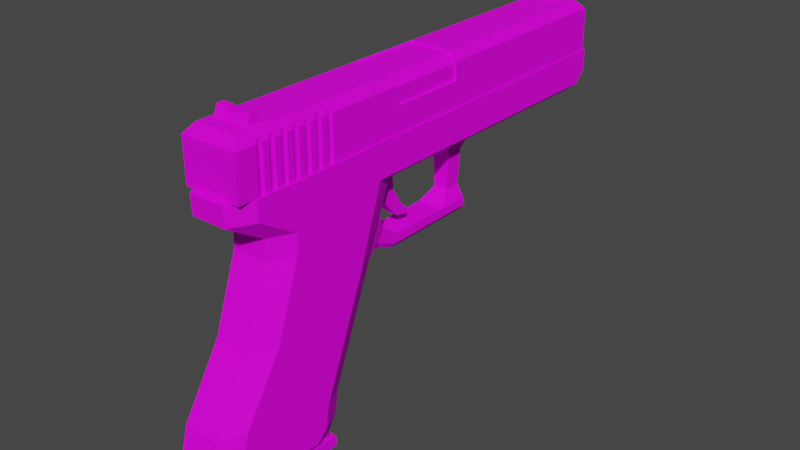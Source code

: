 # Source: Clock9mm.blend  (saved by Blender 3.0.42; exported with 4.5.12 LTS)
import bpy
from mathutils import Matrix  # noqa: F401  (used for matrix-valued properties, if any)

bpy.ops.wm.read_factory_settings(use_empty=True)
scene = bpy.context.scene
scene.name = 'Scene'

# ---- collections
col_collection = bpy.data.collections.new('Collection'); scene.collection.children.link(col_collection)

# ---- images (referenced by path relative to the original .blend; pixels are not part of the script)
import os
ASSET_DIR = os.environ.get("B2B_ASSET_DIR", "")  # directory of the original .blend (textures are referenced by path, not embedded)
HERE = os.path.dirname(os.path.abspath(__file__))  # packed textures are extracted next to this script under _unpacked/

def load_image(name, relpath, width, height, colorspace="sRGB"):
    """Load a texture the original file referenced (path relative to the .blend, or extracted next to this script)."""
    p = next((c for c in (os.path.join(HERE, relpath), os.path.join(ASSET_DIR, relpath)) if relpath and os.path.exists(c)), "")
    if p:
        img = bpy.data.images.load(p, check_existing=True)
        img.name = name
    else:  # same state as the original file: an image datablock whose file is absent (Cycles renders it pink)
        img = bpy.data.images.new(name, width, height)
        img.source = "FILE"
        img.filepath = "//" + (relpath or name)
    img.colorspace_settings.name = colorspace
    return img
img_t_pallet_png = load_image('T_Pallet.png', 'T_Pallet.png', 1024, 1024, 'sRGB')

# ---- materials (node trees are filled in below, after node groups)
mat_material = bpy.data.materials.new('Material')
mat_material.alpha_threshold = 0.0
mat_material.use_transparent_shadow = False
mat_material.line_color = (0.0, 0.0, 0.0, 1.0)

# ---- material node trees
mat_material.use_nodes = True; mat_material.node_tree.nodes.clear()
_N = mat_material.node_tree.nodes; _L = mat_material.node_tree.links
n0 = _N.new('ShaderNodeOutputMaterial'); n0.name = 'Material Output'; n0.location = (300, 300)
n1 = _N.new('ShaderNodeTexImage'); n1.name = 'Image Texture'; n1.location = (-332, 165)
n1.image = img_t_pallet_png
n2 = _N.new('ShaderNodeTexCoord'); n2.name = 'Texture Coordinate'; n2.location = (-557, 139)
n3 = _N.new('ShaderNodeBsdfPrincipled'); n3.name = 'Principled BSDF'; n3.location = (10, 300)
n3.distribution = 'GGX'
n3.subsurface_method = 'RANDOM_WALK_SKIN'
n3.inputs[2].default_value = 0.7172
n3.inputs[3].default_value = 1.45
n3.inputs[13].default_value = 0.1345
n3.inputs[27].default_value = (0.0, 0.0, 0.0, 1.0)
n3.inputs[28].default_value = 1.0
_L.new(n3.outputs[0], n0.inputs[0])
_L.new(n2.outputs[2], n1.inputs[0])
_L.new(n2.outputs[1], n3.inputs[5])
_L.new(n1.outputs[1], n3.inputs[4])
_L.new(n1.outputs[0], n3.inputs[0])
n0.is_active_output = True

# ---- world
world_world = bpy.data.worlds.new('World'); scene.world = world_world
world_world.use_nodes = True; world_world.node_tree.nodes.clear()
_N = world_world.node_tree.nodes; _L = world_world.node_tree.links
n0 = _N.new('ShaderNodeOutputWorld'); n0.name = 'World Output'; n0.location = (300, 300)
n1 = _N.new('ShaderNodeBackground'); n1.name = 'Background'; n1.location = (10, 300)
n1.inputs[0].default_value = (0.05088, 0.05088, 0.05088, 1.0)
_L.new(n1.outputs[0], n0.inputs[0])
n0.is_active_output = True
world_world.color = (0.05088, 0.05088, 0.05088)
world_world.use_sun_shadow = False
world_world.sun_shadow_jitter_overblur = 0.0

# ---- meshes
me_cube_001 = bpy.data.meshes.new('Cube.001')
me_cube_001.from_pydata([(-0.01042, -0.06001, 0.001495), (-0.01042, 0.1129, 0.001495), (0.01042, -0.06001, 0.001495), (0.01042, 0.1129, 0.001495), (-0.007844, -0.05668, 0.02041), (-0.01042, -0.06001, 0.01707), (-0.007844, 0.1096, 0.02041), (-0.01042, 0.1129, 0.01707), (0.007844, -0.05668, 0.02041), (0.01042, -0.06001, 0.01707), (0.007844, 0.1096, 0.02041), (0.01042, 0.1129, 0.01707), (-0.01042, 0.03501, 0.001495), (0.01042, 0.03501, 0.001495), (-0.007844, 0.03468, 0.02041), (-0.01042, 0.03501, 0.01707), (0.007844, 0.03468, 0.02041), (0.01042, 0.03501, 0.01707), (-0.01042, 0.006023, 0.001495), (-0.01042, 0.006023, 0.01707), (0.007844, 0.006811, 0.02041), (0.01042, 0.006023, 0.001495), (-0.007844, 0.006811, 0.02041), (0.01042, 0.006023, 0.01707), (0.01042, -0.06001, 0.0106), (-0.01042, -0.06001, 0.0106), (-0.01042, 0.1129, 0.0106), (0.01042, 0.1129, 0.0106), (-0.01042, 0.03501, 0.0106), (0.01042, 0.03501, 0.0106), (-0.01042, 0.006023, 0.0106), (0.01042, 0.006023, 0.0106), (-0.006836, 0.006811, 0.01968), (-0.006836, 0.03468, 0.01968), (0.009618, 0.006023, 0.01634), (0.009618, 0.03501, 0.01634), (0.007046, 0.03468, 0.01968), (0.007046, 0.006811, 0.01968), (0.009618, 0.03501, 0.0106), (0.009618, 0.006023, 0.0106), (0.01042, -0.04533, 0.0106), (0.009535, -0.04533, 0.001495), (0.01042, -0.04533, 0.001495), (0.009535, -0.04533, 0.01821), (0.01042, -0.04533, 0.01707), (0.01042, -0.03622, 0.0106), (0.009535, -0.03622, 0.001495), (0.01042, -0.03622, 0.001495), (0.009535, -0.03622, 0.01821), (0.01042, -0.03622, 0.01707), (0.01042, -0.03849, 0.0106), (0.009535, -0.03849, 0.001495), (0.01042, -0.03849, 0.001495), (0.009535, -0.03849, 0.01821), (0.01042, -0.03849, 0.01707), (0.01042, -0.02255, 0.0106), (0.009535, -0.02255, 0.001495), (0.01042, -0.02255, 0.001495), (0.009535, -0.02255, 0.01821), (0.01042, -0.02255, 0.01707), (0.01042, -0.04305, 0.0106), (0.009535, -0.04305, 0.001495), (0.01042, -0.04305, 0.001495), (0.009535, -0.04305, 0.01821), (0.01042, -0.04305, 0.01707), (0.01042, -0.02483, 0.0106), (0.009535, -0.02483, 0.001495), (0.01042, -0.02483, 0.001495), (0.009535, -0.02483, 0.01821), (0.01042, -0.02483, 0.01707), (0.01042, -0.04988, 0.0106), (0.009535, -0.04988, 0.001495), (0.01042, -0.04988, 0.001495), (0.009535, -0.04988, 0.01821), (0.01042, -0.04988, 0.01707), (0.01042, -0.05216, 0.0106), (0.009535, -0.05216, 0.001495), (0.01042, -0.05216, 0.001495), (0.009535, -0.05216, 0.01821), (0.01042, -0.05216, 0.01707), (0.01042, -0.02938, 0.0106), (0.009535, -0.02938, 0.001495), (0.01042, -0.02938, 0.001495), (0.009535, -0.02938, 0.01821), (0.01042, -0.02938, 0.01707), (0.01042, -0.04077, 0.0106), (0.009535, -0.04077, 0.001495), (0.01042, -0.04077, 0.001495), (0.009535, -0.04077, 0.01821), (0.01042, -0.04077, 0.01707), (0.01042, -0.04761, 0.0106), (0.009535, -0.04761, 0.001495), (0.01042, -0.04761, 0.001495), (0.009535, -0.04761, 0.01821), (0.01042, -0.04761, 0.01707), (0.01042, -0.0271, 0.0106), (0.009535, -0.0271, 0.001495), (0.01042, -0.0271, 0.001495), (0.009535, -0.0271, 0.01821), (0.01042, -0.0271, 0.01707), (0.01042, -0.03166, 0.0106), (0.009535, -0.03166, 0.001495), (0.01042, -0.03166, 0.001495), (0.009535, -0.03166, 0.01821), (0.01042, -0.03166, 0.01707), (0.01042, -0.03394, 0.0106), (0.009535, -0.03394, 0.001495), (0.01042, -0.03394, 0.001495), (0.009535, -0.03394, 0.01821), (0.01042, -0.03394, 0.01707), (-0.009535, -0.04533, 0.001495), (-0.009535, -0.04533, 0.01821), (-0.009535, -0.04761, 0.001495), (-0.009535, -0.04761, 0.01821), (-0.009535, -0.03622, 0.001495), (-0.009535, -0.03622, 0.01821), (-0.009535, -0.03849, 0.001495), (-0.009535, -0.03849, 0.01821), (-0.01042, -0.04533, 0.001495), (-0.01042, -0.04533, 0.0106), (-0.01042, -0.04533, 0.01707), (-0.01042, -0.03849, 0.001495), (-0.01042, -0.03849, 0.0106), (-0.01042, -0.03849, 0.01707), (-0.009535, -0.02483, 0.001495), (-0.009535, -0.02483, 0.01821), (-0.009535, -0.04305, 0.001495), (-0.01042, -0.04305, 0.001495), (-0.01042, -0.04305, 0.0106), (-0.01042, -0.04305, 0.01707), (-0.009535, -0.04305, 0.01821), (-0.009535, -0.04077, 0.001495), (-0.009535, -0.04077, 0.01821), (-0.01042, -0.04077, 0.001495), (-0.01042, -0.04077, 0.0106), (-0.01042, -0.04077, 0.01707), (-0.009535, -0.02255, 0.001495), (-0.009535, -0.02255, 0.01821), (-0.01042, -0.02483, 0.001495), (-0.01042, -0.02483, 0.0106), (-0.01042, -0.02483, 0.01707), (-0.01042, -0.02255, 0.001495), (-0.01042, -0.02255, 0.0106), (-0.01042, -0.02255, 0.01707), (-0.009535, -0.04988, 0.001495), (-0.01042, -0.04988, 0.001495), (-0.01042, -0.04988, 0.0106), (-0.01042, -0.04988, 0.01707), (-0.009535, -0.04988, 0.01821), (-0.009535, -0.05216, 0.001495), (-0.009535, -0.05216, 0.01821), (-0.01042, -0.05216, 0.001495), (-0.01042, -0.05216, 0.0106), (-0.01042, -0.05216, 0.01707), (-0.01042, -0.03622, 0.001495), (-0.01042, -0.03622, 0.0106), (-0.01042, -0.03622, 0.01707), (-0.009535, -0.02938, 0.001495), (-0.01042, -0.02938, 0.001495), (-0.01042, -0.02938, 0.0106), (-0.01042, -0.02938, 0.01707), (-0.009535, -0.02938, 0.01821), (-0.009535, -0.0271, 0.001495), (-0.009535, -0.0271, 0.01821), (-0.01042, -0.0271, 0.001495), (-0.01042, -0.0271, 0.0106), (-0.01042, -0.0271, 0.01707), (-0.01042, -0.04761, 0.001495), (-0.01042, -0.04761, 0.0106), (-0.01042, -0.04761, 0.01707), (-0.009535, -0.03394, 0.001495), (-0.009535, -0.03394, 0.01821), (-0.009535, -0.03166, 0.001495), (-0.009535, -0.03166, 0.01821), (-0.01042, -0.03394, 0.001495), (-0.01042, -0.03394, 0.0106), (-0.01042, -0.03394, 0.01707), (-0.01042, -0.03166, 0.001495), (-0.01042, -0.03166, 0.0106), (-0.01042, -0.03166, 0.01707), (-0.00652, -0.05173, 0.01946), (-0.00652, -0.05018, 0.02405), (-0.00652, -0.04614, 0.01946), (-0.00652, -0.04769, 0.02405), (0.00652, -0.05173, 0.01946), (0.00652, -0.05018, 0.02405), (0.00652, -0.04614, 0.01946), (0.00652, -0.04769, 0.02405), (0.002173, -0.04614, 0.01946), (-0.002173, -0.04614, 0.01946), (-0.002173, -0.04769, 0.02405), (0.002173, -0.04769, 0.02405), (-0.002173, -0.05173, 0.01946), (0.002173, -0.05173, 0.01946), (0.002173, -0.05018, 0.02405), (-0.002173, -0.05018, 0.02405), (-0.00652, -0.05123, 0.02126), (-0.00652, -0.04664, 0.02126), (0.00652, -0.04664, 0.02126), (0.00652, -0.05123, 0.02126), (0.002173, -0.05123, 0.02126), (-0.002173, -0.05123, 0.02126), (-0.002173, -0.04664, 0.02126), (0.002173, -0.04664, 0.02126), (-0.00187, 0.1029, 0.01988), (-0.00187, 0.1029, 0.02424), (-0.00187, 0.1088, 0.01988), (-0.00187, 0.1058, 0.02424), (0.00187, 0.1029, 0.01988), (0.00187, 0.1029, 0.02424), (0.00187, 0.1088, 0.01988), (0.00187, 0.1058, 0.02424)], [], [(20, 22, 4, 8), (31, 23, 59, 55), (28, 15, 7, 26), (18, 21, 57, 56, 66, 67, 97, 96, 81, 82, 102, 101, 106, 107, 47, 46, 51, 52, 87, 86, 61, 62, 42, 41, 91, 92, 72, 71, 76, 77, 2, 0, 151, 149, 144, 145, 167, 112, 110, 118, 127, 126, 131, 133, 121, 116, 114, 154, 174, 170, 172, 177, 158, 157, 162, 164, 138, 124, 136, 141), (26, 7, 11, 27), (14, 6, 7, 15), (6, 10, 11, 7), (20, 8, 9, 79, 78, 73, 74, 94, 93, 43, 44, 64, 63, 88, 89, 54, 53, 48, 49, 109, 108, 103, 104, 84, 83, 98, 99, 69, 68, 58, 59, 23), (8, 4, 5, 9), (24, 9, 5, 25), (10, 16, 17, 11), (22, 14, 15, 19), (1, 3, 13, 12), (30, 19, 15, 28), (27, 11, 17, 29), (10, 6, 14, 16), (25, 5, 153, 152), (4, 22, 19, 143, 137, 125, 140, 166, 163, 161, 160, 179, 173, 171, 176, 156, 115, 117, 123, 135, 132, 130, 129, 120, 111, 113, 169, 147, 148, 150, 153, 5), (23, 31, 39, 34), (12, 13, 21, 18), (16, 14, 33, 36), (14, 22, 32, 33), (13, 29, 31, 21), (0, 25, 152, 151), (3, 27, 29, 13), (18, 30, 28, 12), (2, 24, 25, 0), (1, 26, 27, 3), (12, 28, 26, 1), (21, 31, 55, 57), (36, 37, 34, 35), (38, 35, 34, 39), (36, 33, 32, 37), (20, 23, 34, 37), (29, 17, 35, 38), (22, 20, 37, 32), (31, 29, 38, 39), (17, 16, 36, 35), (41, 43, 93, 91), (43, 41, 42, 40, 44), (76, 78, 79, 75, 77), (96, 98, 83, 81), (101, 103, 108, 106), (67, 65, 95, 97), (82, 80, 100, 102), (107, 105, 45, 47), (52, 50, 85, 87), (62, 60, 40, 42), (92, 90, 70, 72), (77, 75, 24, 2), (56, 58, 68, 66), (106, 108, 109, 105, 107), (103, 101, 102, 100, 104), (91, 93, 94, 90, 92), (61, 63, 64, 60, 62), (66, 68, 69, 65, 67), (48, 46, 47, 45, 49), (81, 83, 84, 80, 82), (58, 56, 57, 55, 59), (46, 48, 53, 51), (71, 73, 78, 76), (65, 69, 99, 95), (80, 84, 104, 100), (105, 109, 49, 45), (50, 54, 89, 85), (60, 64, 44, 40), (90, 94, 74, 70), (75, 79, 9, 24), (51, 53, 54, 50, 52), (86, 88, 63, 61), (98, 96, 97, 95, 99), (88, 86, 87, 85, 89), (73, 71, 72, 70, 74), (145, 146, 168, 167), (118, 119, 128, 127), (133, 134, 122, 121), (154, 155, 175, 174), (177, 178, 159, 158), (164, 165, 139, 138), (141, 142, 30, 18), (112, 113, 111, 110), (110, 111, 120, 119, 118), (170, 171, 173, 172), (157, 161, 163, 162), (124, 125, 137, 136), (172, 173, 179, 178, 177), (171, 170, 174, 175, 176), (113, 112, 167, 168, 169), (130, 126, 127, 128, 129), (125, 124, 138, 139, 140), (114, 115, 156, 155, 154), (161, 157, 158, 159, 160), (136, 137, 143, 142, 141), (116, 117, 115, 114), (117, 116, 121, 122, 123), (146, 147, 169, 168), (119, 120, 129, 128), (134, 135, 123, 122), (155, 156, 176, 175), (178, 179, 160, 159), (165, 166, 140, 139), (142, 143, 19, 30), (162, 163, 166, 165, 164), (131, 132, 135, 134, 133), (126, 130, 132, 131), (149, 150, 148, 144), (145, 144, 148, 147, 146), (151, 152, 153, 150, 149), (196, 181, 183, 197), (203, 191, 187, 198), (198, 187, 185, 199), (201, 195, 181, 196), (190, 183, 181, 195), (187, 191, 194, 185), (200, 194, 191, 203), (199, 185, 194, 200), (203, 202, 201, 200), (197, 183, 190, 202), (201, 202, 190, 195), (189, 202, 203, 188), (182, 197, 202, 189), (193, 200, 201, 192), (184, 199, 200, 193), (192, 201, 196, 180), (186, 198, 199, 184), (188, 203, 198, 186), (180, 196, 197, 182), (204, 205, 207, 206), (206, 207, 211, 210), (210, 211, 209, 208), (208, 209, 205, 204), (211, 207, 205, 209)])
_uv = me_cube_001.uv_layers.new(name='UVMap')
_uv.uv.foreach_set('vector', [0.5292, 0.7316, 0.5299, 0.7316, 0.5299, 0.7321, 0.5292, 0.7321, 0.5303, 0.7309, 0.5302, 0.7309, 0.5302, 0.7306, 0.5303, 0.7306, 0.5301, 0.7313, 0.5301, 0.7313, 0.5301, 0.7306, 0.5301, 0.7306, 0.5282, 0.7316, 0.5291, 0.7316, 0.5291, 0.7318, 0.5291, 0.7318, 0.5291, 0.7318, 0.5291, 0.7318, 0.5291, 0.7319, 0.5291, 0.7319, 0.5291, 0.7319, 0.5291, 0.7319, 0.5291, 0.7319, 0.5291, 0.7319, 0.5291, 0.7319, 0.5291, 0.7319, 0.5291, 0.7319, 0.5291, 0.7319, 0.5291, 0.732, 0.5291, 0.732, 0.5291, 0.732, 0.5291, 0.732, 0.5291, 0.732, 0.5291, 0.732, 0.5291, 0.732, 0.5291, 0.732, 0.5291, 0.732, 0.5291, 0.732, 0.5291, 0.7321, 0.5291, 0.7321, 0.5291, 0.7321, 0.5291, 0.7321, 0.5291, 0.7322, 0.5282, 0.7322, 0.5282, 0.7321, 0.5282, 0.7321, 0.5282, 0.7321, 0.5282, 0.7321, 0.5282, 0.732, 0.5282, 0.732, 0.5282, 0.732, 0.5282, 0.732, 0.5282, 0.732, 0.5282, 0.732, 0.5282, 0.732, 0.5282, 0.732, 0.5282, 0.732, 0.5282, 0.732, 0.5282, 0.7319, 0.5282, 0.7319, 0.5282, 0.7319, 0.5282, 0.7319, 0.5282, 0.7319, 0.5282, 0.7319, 0.5282, 0.7319, 0.5282, 0.7319, 0.5282, 0.7319, 0.5282, 0.7319, 0.5282, 0.7318, 0.5282, 0.7318, 0.5282, 0.7318, 0.5282, 0.7318, 0.5303, 0.7318, 0.5303, 0.7318, 0.5303, 0.7328, 0.5303, 0.7328, 0.5299, 0.7313, 0.5299, 0.7306, 0.5301, 0.7306, 0.5301, 0.7313, 0.5299, 0.7306, 0.5292, 0.7306, 0.5291, 0.7306, 0.5301, 0.7306, 0.5292, 0.7316, 0.5292, 0.7321, 0.5291, 0.7322, 0.5291, 0.7321, 0.5292, 0.7321, 0.5292, 0.7321, 0.5291, 0.7321, 0.5291, 0.732, 0.5292, 0.732, 0.5292, 0.732, 0.5291, 0.732, 0.5291, 0.732, 0.5292, 0.732, 0.5292, 0.732, 0.5291, 0.732, 0.5291, 0.732, 0.5292, 0.732, 0.5292, 0.7319, 0.5291, 0.7319, 0.5291, 0.7319, 0.5292, 0.7319, 0.5292, 0.7319, 0.5291, 0.7319, 0.5291, 0.7319, 0.5292, 0.7319, 0.5292, 0.7319, 0.5291, 0.7319, 0.5291, 0.7318, 0.5292, 0.7318, 0.5292, 0.7318, 0.5291, 0.7318, 0.5291, 0.7316, 0.5292, 0.7321, 0.5299, 0.7321, 0.5301, 0.7322, 0.5291, 0.7322, 0.5301, 0.7318, 0.5302, 0.7318, 0.5302, 0.7328, 0.5301, 0.7328, 0.5292, 0.7306, 0.5292, 0.7313, 0.5291, 0.7313, 0.5291, 0.7306, 0.5299, 0.7316, 0.5299, 0.7313, 0.5301, 0.7313, 0.5301, 0.7316, 0.5282, 0.7306, 0.5291, 0.7306, 0.5291, 0.7313, 0.5282, 0.7313, 0.5301, 0.7316, 0.5301, 0.7316, 0.5301, 0.7313, 0.5301, 0.7313, 0.5303, 0.7318, 0.5302, 0.7318, 0.5302, 0.7311, 0.5303, 0.7311, 0.5292, 0.7306, 0.5299, 0.7306, 0.5299, 0.7313, 0.5292, 0.7313, 0.5284, 0.7322, 0.5284, 0.7323, 0.5283, 0.7323, 0.5283, 0.7322, 0.5299, 0.7321, 0.5299, 0.7316, 0.5301, 0.7316, 0.5301, 0.7318, 0.53, 0.7318, 0.53, 0.7318, 0.5301, 0.7318, 0.5301, 0.7319, 0.53, 0.7319, 0.53, 0.7319, 0.5301, 0.7319, 0.5301, 0.7319, 0.53, 0.7319, 0.53, 0.7319, 0.5301, 0.7319, 0.5301, 0.7319, 0.53, 0.7319, 0.53, 0.732, 0.5301, 0.732, 0.5301, 0.732, 0.53, 0.732, 0.53, 0.732, 0.5301, 0.732, 0.5301, 0.732, 0.53, 0.732, 0.53, 0.732, 0.5301, 0.732, 0.5301, 0.7321, 0.53, 0.7321, 0.53, 0.7321, 0.5301, 0.7321, 0.5301, 0.7322, 0.5304, 0.7306, 0.5304, 0.7306, 0.5304, 0.7307, 0.5304, 0.7307, 0.5282, 0.7313, 0.5291, 0.7313, 0.5291, 0.7316, 0.5282, 0.7316, 0.5303, 0.7325, 0.5304, 0.7318, 0.5304, 0.7319, 0.5304, 0.7325, 0.5299, 0.7313, 0.5299, 0.7316, 0.5299, 0.7316, 0.5299, 0.7313, 0.5303, 0.7311, 0.5303, 0.7311, 0.5303, 0.7309, 0.5303, 0.7309, 0.5284, 0.7322, 0.5284, 0.7322, 0.5283, 0.7322, 0.5283, 0.7322, 0.5303, 0.7318, 0.5303, 0.7318, 0.5303, 0.7311, 0.5303, 0.7311, 0.5302, 0.7316, 0.5301, 0.7316, 0.5301, 0.7313, 0.5302, 0.7313, 0.5301, 0.7318, 0.5301, 0.7318, 0.5301, 0.7328, 0.5301, 0.7328, 0.5302, 0.7318, 0.5303, 0.7318, 0.5303, 0.7328, 0.5302, 0.7328, 0.5302, 0.7313, 0.5301, 0.7313, 0.5301, 0.7306, 0.5302, 0.7306, 0.5303, 0.7309, 0.5303, 0.7309, 0.5303, 0.7306, 0.5303, 0.7306, 0.4718, 0.6714, 0.4704, 0.6714, 0.4704, 0.6708, 0.4718, 0.6708, 0.4721, 0.6722, 0.4718, 0.6722, 0.4718, 0.6708, 0.4721, 0.6708, 0.4718, 0.6714, 0.4718, 0.6749, 0.4704, 0.6749, 0.4704, 0.6714, 0.5303, 0.7307, 0.5304, 0.7306, 0.5304, 0.7307, 0.5304, 0.7308, 0.5304, 0.7327, 0.5304, 0.7326, 0.5304, 0.7326, 0.5304, 0.7326, 0.5304, 0.7315, 0.5303, 0.7307, 0.5304, 0.7308, 0.5304, 0.7314, 0.5284, 0.7324, 0.5284, 0.7322, 0.5284, 0.7322, 0.5284, 0.7324, 0.5304, 0.7326, 0.5303, 0.7325, 0.5304, 0.7325, 0.5304, 0.7326, 0.5296, 0.7322, 0.5296, 0.7323, 0.5296, 0.7323, 0.5296, 0.7322, 0.5284, 0.7322, 0.5284, 0.7323, 0.5284, 0.7323, 0.5284, 0.7322, 0.5284, 0.7322, 0.5291, 0.7322, 0.5291, 0.7323, 0.5291, 0.7323, 0.5291, 0.7322, 0.5291, 0.7322, 0.5297, 0.7322, 0.5297, 0.7323, 0.5297, 0.7323, 0.5297, 0.7322, 0.5298, 0.7322, 0.5298, 0.7323, 0.5297, 0.7323, 0.5297, 0.7322, 0.5299, 0.7322, 0.5299, 0.7322, 0.5299, 0.7322, 0.5299, 0.7322, 0.5298, 0.7322, 0.5298, 0.7322, 0.5298, 0.7322, 0.5298, 0.7322, 0.5298, 0.7322, 0.5298, 0.7322, 0.5298, 0.7322, 0.5298, 0.7322, 0.5299, 0.7322, 0.5299, 0.7322, 0.5298, 0.7322, 0.5298, 0.7322, 0.5299, 0.7322, 0.5299, 0.7322, 0.5299, 0.7322, 0.5299, 0.7322, 0.53, 0.7322, 0.53, 0.7322, 0.53, 0.7322, 0.53, 0.7322, 0.5283, 0.7322, 0.5283, 0.7322, 0.5282, 0.7322, 0.5282, 0.7322, 0.5297, 0.7322, 0.5297, 0.7323, 0.5297, 0.7323, 0.5297, 0.7322, 0.529, 0.7323, 0.529, 0.7322, 0.529, 0.7322, 0.529, 0.7322, 0.529, 0.7323, 0.5286, 0.7322, 0.5286, 0.7323, 0.5286, 0.7323, 0.5286, 0.7322, 0.5286, 0.7322, 0.529, 0.7323, 0.529, 0.7322, 0.529, 0.7322, 0.529, 0.7322, 0.529, 0.7323, 0.5292, 0.7323, 0.5292, 0.7322, 0.5292, 0.7322, 0.5292, 0.7322, 0.5292, 0.7323, 0.5291, 0.7322, 0.5291, 0.7323, 0.529, 0.7323, 0.529, 0.7322, 0.529, 0.7322, 0.5285, 0.7322, 0.5285, 0.7323, 0.5285, 0.7323, 0.5285, 0.7322, 0.5285, 0.7322, 0.5292, 0.7323, 0.5292, 0.7322, 0.5292, 0.7322, 0.5292, 0.7322, 0.5292, 0.7323, 0.5285, 0.7322, 0.5285, 0.7323, 0.5284, 0.7323, 0.5284, 0.7322, 0.5284, 0.7322, 0.5296, 0.7322, 0.5296, 0.7323, 0.5296, 0.7323, 0.5296, 0.7322, 0.5297, 0.7322, 0.5297, 0.7323, 0.5297, 0.7323, 0.5297, 0.7322, 0.5299, 0.7322, 0.5299, 0.7323, 0.5299, 0.7323, 0.5299, 0.7322, 0.5298, 0.7322, 0.5298, 0.7323, 0.5298, 0.7323, 0.5298, 0.7322, 0.5298, 0.7322, 0.5298, 0.7323, 0.5298, 0.7323, 0.5298, 0.7322, 0.5299, 0.7322, 0.5299, 0.7323, 0.5298, 0.7323, 0.5298, 0.7322, 0.5299, 0.7322, 0.5299, 0.7323, 0.5299, 0.7323, 0.5299, 0.7322, 0.53, 0.7322, 0.53, 0.7323, 0.53, 0.7323, 0.53, 0.7322, 0.5283, 0.7322, 0.5283, 0.7323, 0.5282, 0.7323, 0.5282, 0.7322, 0.5292, 0.7322, 0.5292, 0.7323, 0.5291, 0.7323, 0.5291, 0.7322, 0.5291, 0.7322, 0.5297, 0.7322, 0.5297, 0.7323, 0.5296, 0.7323, 0.5296, 0.7322, 0.5286, 0.7322, 0.5286, 0.7323, 0.5286, 0.7323, 0.5286, 0.7322, 0.5286, 0.7322, 0.5286, 0.7322, 0.5286, 0.7323, 0.5285, 0.7323, 0.5285, 0.7322, 0.5285, 0.7322, 0.5287, 0.7322, 0.5287, 0.7323, 0.5286, 0.7323, 0.5286, 0.7322, 0.5286, 0.7322, 0.5299, 0.7322, 0.5299, 0.7322, 0.5299, 0.7322, 0.5299, 0.7322, 0.53, 0.7322, 0.53, 0.7322, 0.5299, 0.7322, 0.5299, 0.7322, 0.5283, 0.7323, 0.5283, 0.7324, 0.5283, 0.7324, 0.5283, 0.7323, 0.5282, 0.7323, 0.5282, 0.7324, 0.5282, 0.7324, 0.5282, 0.7323, 0.5283, 0.7323, 0.5283, 0.7324, 0.5282, 0.7324, 0.5282, 0.7323, 0.5299, 0.7322, 0.5299, 0.7322, 0.5299, 0.7322, 0.5299, 0.7322, 0.5302, 0.7318, 0.5301, 0.7318, 0.5301, 0.7316, 0.5302, 0.7316, 0.5296, 0.7322, 0.5296, 0.7323, 0.5296, 0.7323, 0.5296, 0.7322, 0.5288, 0.7322, 0.5288, 0.7323, 0.5287, 0.7323, 0.5287, 0.7322, 0.5287, 0.7322, 0.5298, 0.7322, 0.5298, 0.7323, 0.5298, 0.7323, 0.5298, 0.7322, 0.5297, 0.7322, 0.5297, 0.7323, 0.5297, 0.7323, 0.5297, 0.7322, 0.5298, 0.7322, 0.5298, 0.7323, 0.5298, 0.7323, 0.5298, 0.7322, 0.5289, 0.7322, 0.5289, 0.7323, 0.5288, 0.7323, 0.5288, 0.7322, 0.5288, 0.7322, 0.5295, 0.7323, 0.5295, 0.7322, 0.5295, 0.7322, 0.5295, 0.7322, 0.5295, 0.7323, 0.5294, 0.7323, 0.5294, 0.7322, 0.5295, 0.7322, 0.5295, 0.7322, 0.5295, 0.7323, 0.5292, 0.7323, 0.5292, 0.7322, 0.5293, 0.7322, 0.5293, 0.7322, 0.5293, 0.7323, 0.5294, 0.7322, 0.5294, 0.7323, 0.5294, 0.7323, 0.5294, 0.7322, 0.5294, 0.7322, 0.5288, 0.7322, 0.5288, 0.7323, 0.5288, 0.7323, 0.5288, 0.7322, 0.5288, 0.7322, 0.5293, 0.7323, 0.5293, 0.7322, 0.5294, 0.7322, 0.5294, 0.7322, 0.5294, 0.7323, 0.5287, 0.7322, 0.5287, 0.7323, 0.5287, 0.7323, 0.5287, 0.7322, 0.5287, 0.7322, 0.5296, 0.7322, 0.5296, 0.7323, 0.5296, 0.7323, 0.5296, 0.7322, 0.5294, 0.7322, 0.5294, 0.7323, 0.5294, 0.7323, 0.5294, 0.7322, 0.5294, 0.7322, 0.5299, 0.7322, 0.5299, 0.7323, 0.5299, 0.7323, 0.5299, 0.7322, 0.53, 0.7322, 0.53, 0.7323, 0.5299, 0.7323, 0.5299, 0.7322, 0.5283, 0.7324, 0.5283, 0.7324, 0.5283, 0.7324, 0.5283, 0.7324, 0.5282, 0.7324, 0.5282, 0.7324, 0.5282, 0.7324, 0.5282, 0.7324, 0.5283, 0.7324, 0.5283, 0.7324, 0.5282, 0.7324, 0.5282, 0.7324, 0.5299, 0.7322, 0.5299, 0.7323, 0.5299, 0.7323, 0.5299, 0.7322, 0.5301, 0.7318, 0.5301, 0.7318, 0.5301, 0.7316, 0.5301, 0.7316, 0.5288, 0.7322, 0.5288, 0.7323, 0.5288, 0.7323, 0.5288, 0.7322, 0.5288, 0.7322, 0.5289, 0.7322, 0.5289, 0.7323, 0.5289, 0.7323, 0.5289, 0.7322, 0.5289, 0.7322, 0.5296, 0.7322, 0.5296, 0.7323, 0.5295, 0.7323, 0.5295, 0.7322, 0.5295, 0.7322, 0.5295, 0.7323, 0.5295, 0.7323, 0.5295, 0.7322, 0.5289, 0.7322, 0.529, 0.7322, 0.529, 0.7323, 0.5289, 0.7323, 0.5289, 0.7322, 0.5293, 0.7323, 0.5293, 0.7322, 0.5293, 0.7322, 0.5293, 0.7322, 0.5293, 0.7323, 0.5251, 0.7447, 0.5252, 0.7448, 0.5252, 0.7449, 0.5251, 0.7449, 0.5249, 0.7451, 0.525, 0.7451, 0.525, 0.7452, 0.5249, 0.7452, 0.5246, 0.7452, 0.5247, 0.7453, 0.5247, 0.7454, 0.5246, 0.7454, 0.5251, 0.7451, 0.5252, 0.7451, 0.5252, 0.7452, 0.5251, 0.7452, 0.5245, 0.7454, 0.5246, 0.7454, 0.5246, 0.7455, 0.5245, 0.7455, 0.5253, 0.7454, 0.5254, 0.7454, 0.5254, 0.7455, 0.5253, 0.7455, 0.5252, 0.7449, 0.5253, 0.745, 0.5253, 0.7451, 0.5252, 0.7451, 0.5251, 0.7449, 0.5252, 0.7449, 0.5252, 0.745, 0.5251, 0.745, 0.5253, 0.7452, 0.5254, 0.7452, 0.5254, 0.7454, 0.5253, 0.7454, 0.5249, 0.7449, 0.525, 0.7449, 0.525, 0.745, 0.5249, 0.745, 0.5252, 0.7449, 0.5252, 0.7447, 0.5253, 0.7447, 0.5253, 0.7449, 0.5248, 0.745, 0.5249, 0.745, 0.5249, 0.7451, 0.5248, 0.7451, 0.5248, 0.7449, 0.5249, 0.7449, 0.5249, 0.745, 0.5248, 0.745, 0.525, 0.745, 0.5251, 0.745, 0.5251, 0.7451, 0.525, 0.7451, 0.525, 0.7449, 0.5251, 0.7449, 0.5251, 0.745, 0.525, 0.745, 0.525, 0.7451, 0.5251, 0.7451, 0.5251, 0.7452, 0.525, 0.7452, 0.5245, 0.7452, 0.5246, 0.7452, 0.5246, 0.7454, 0.5245, 0.7454, 0.5248, 0.7451, 0.5249, 0.7451, 0.5249, 0.7452, 0.5248, 0.7452, 0.525, 0.7447, 0.5251, 0.7447, 0.5251, 0.7449, 0.525, 0.7449, 0.5251, 0.7454, 0.5249, 0.7454, 0.5249, 0.7453, 0.5251, 0.7452, 0.5248, 0.7447, 0.5248, 0.7448, 0.5245, 0.7448, 0.5245, 0.7447, 0.5247, 0.7452, 0.5249, 0.7453, 0.5249, 0.7454, 0.5247, 0.7454, 0.5253, 0.7454, 0.5251, 0.7454, 0.5251, 0.7452, 0.5253, 0.7452, 0.5245, 0.7448, 0.5248, 0.7448, 0.5248, 0.7449, 0.5245, 0.7449])
me_cube_001.materials.append(mat_material)
me_cube_001.use_remesh_fix_poles = True
me_cube_001.use_remesh_preserve_attributes = False
me_cube_001.update()
me_cube_002 = bpy.data.meshes.new('Cube.002')
me_cube_002.from_pydata([(-0.0109, -0.0391, -0.01436), (-0.0109, -0.05374, 0.00141), (-0.0109, 0.1095, -0.01073), (-0.0109, 0.1137, 0.00141), (0.0109, -0.03913, -0.01436), (0.0109, -0.05378, 0.00141), (0.0109, 0.1095, -0.01073), (0.0109, 0.1137, 0.00141), (-0.0109, -0.002971, -0.01073), (0.0109, -0.00285, -0.01073), (-0.0109, -0.05332, -0.005748), (-0.0109, 0.1137, -0.006474), (0.0109, 0.1137, -0.006474), (0.0109, -0.05335, -0.005748), (-0.0109, -0.03946, -0.02162), (0.0109, -0.0395, -0.02162), (-0.0109, -0.01278, -0.03941), (0.0109, -0.01266, -0.03941), (-0.0109, -0.04857, -0.04789), (0.0109, -0.0486, -0.04789), (-0.0109, -0.0237, -0.06676), (0.0109, -0.02358, -0.06676), (-0.0109, -0.06315, -0.07134), (0.0109, -0.06319, -0.07134), (-0.0109, -0.02921, -0.08054), (0.0109, -0.02909, -0.08054), (-0.0109, -0.06762, -0.08826), (0.0109, -0.06765, -0.08826), (-0.0109, -0.03041, -0.08899), (0.0109, -0.03028, -0.08899), (-0.0109, -0.06298, -0.09165), (0.0109, -0.06301, -0.09153), (-0.0109, -0.0346, -0.0925), (0.0109, -0.03448, -0.09238), (0.006491, 0.1095, -0.01436), (-0.006491, 0.1095, -0.01436), (-0.006491, 0.1137, 0.00141), (0.006491, 0.1137, 0.00141), (-0.006491, -0.04767, -0.01436), (0.006491, -0.04767, -0.01436), (0.006491, -0.06231, 0.00141), (-0.006491, -0.06231, 0.00141), (0.006491, 0.006346, -0.01436), (-0.006491, 0.006346, -0.01436), (0.006491, -0.06189, -0.005748), (-0.006491, -0.06189, -0.005748), (-0.006491, 0.1137, -0.006474), (0.006491, 0.1137, -0.006474), (-0.006491, -0.04803, -0.02162), (0.006491, -0.04803, -0.02162), (0.006491, -0.003463, -0.03941), (-0.006491, -0.003463, -0.03941), (-0.006491, -0.05714, -0.04789), (0.006491, -0.05714, -0.04789), (0.006491, -0.01438, -0.06676), (-0.006491, -0.01438, -0.06676), (-0.006491, -0.07172, -0.07134), (0.006491, -0.07172, -0.07134), (0.006491, -0.01989, -0.08054), (-0.006491, -0.01989, -0.08054), (-0.006491, -0.07619, -0.08826), (0.006491, -0.07619, -0.08826), (0.006491, -0.02109, -0.08899), (-0.006491, -0.02109, -0.08899), (-0.006491, -0.07155, -0.09516), (0.006491, -0.07155, -0.09516), (0.006491, -0.02528, -0.09601), (-0.006491, -0.02528, -0.09601), (0.00386, 0.001157, -0.03843), (-0.00386, 0.001157, -0.03843), (0.00386, 0.01098, -0.04198), (-0.00386, 0.01098, -0.04198), (0.00386, 0.04777, -0.04174), (-0.00386, 0.04777, -0.04174), (0.004999, 0.04799, -0.03717), (-0.004999, 0.04799, -0.03717), (0.004999, 0.01195, -0.03702), (-0.004999, 0.01195, -0.03702), (0.004999, 0.004804, -0.03269), (-0.004999, 0.004804, -0.03269), (0.006491, 0.001921, -0.02566), (-0.006491, 0.001921, -0.02566), (-0.00386, 0.03658, -0.04182), (0.00386, 0.03658, -0.04182), (-0.004999, 0.03599, -0.03712), (0.004999, 0.03599, -0.03712), (0.002614, 0.04772, -0.03248), (-0.002614, 0.04772, -0.03248), (-0.002614, 0.04145, -0.03245), (0.002614, 0.04145, -0.03245), (0.003394, 0.04777, -0.01881), (-0.003394, 0.04777, -0.01881), (-0.003394, 0.0415, -0.01878), (0.003394, 0.0415, -0.01878), (0.004265, 0.05202, -0.01394), (-0.004265, 0.05202, -0.01394), (-0.004265, 0.03728, -0.01391), (0.004265, 0.03728, -0.01391), (-0.004999, 0.04889, -0.0402), (0.004999, 0.04889, -0.0402), (0.0109, -0.007275, -0.02366), (0.004999, 0.01131, -0.04031), (0.004999, 0.002388, -0.0365), (-0.004999, 0.01131, -0.04031), (-0.004999, 0.002388, -0.0365), (-0.004999, 0.03638, -0.04023), (0.004999, 0.03638, -0.04023), (-0.0109, -0.007396, -0.02366), (-0.006491, -0.07159, -0.09653), (0.006491, -0.07159, -0.09653), (0.006491, -0.02532, -0.09738), (-0.006491, -0.02532, -0.09738), (-0.006491, -0.07164, -0.1004), (0.006491, -0.07164, -0.1004), (0.006491, -0.02538, -0.1012), (-0.006491, -0.02538, -0.1012), (-0.008034, -0.07406, -0.09653), (0.008034, -0.07406, -0.09653), (0.008034, -0.02285, -0.09738), (-0.008034, -0.02285, -0.09738), (-0.008034, -0.07412, -0.1004), (0.008034, -0.07412, -0.1004), (0.008034, -0.02291, -0.1012), (-0.008034, -0.02291, -0.1012)], [], [(10, 1, 3, 11), (47, 37, 7, 12), (45, 41, 1, 10), (100, 4, 15, 17), (36, 3, 1, 41), (34, 6, 9, 42), (12, 7, 5, 13), (0, 10, 8), (6, 12, 13, 9), (38, 45, 10, 0), (9, 13, 4), (34, 47, 12, 6), (8, 10, 11, 2), (17, 15, 19, 21), (38, 0, 14, 48), (80, 100, 17, 50), (0, 107, 16, 14), (54, 21, 25, 58), (14, 16, 20, 18), (50, 17, 21, 54), (48, 14, 18, 52), (25, 23, 27, 29), (52, 18, 22, 56), (21, 19, 23, 25), (18, 20, 24, 22), (29, 27, 31, 33), (22, 24, 28, 26), (58, 25, 29, 62), (56, 22, 26, 60), (66, 33, 31, 65), (26, 28, 32, 30), (62, 29, 33, 66), (60, 26, 30, 64), (27, 61, 65, 31), (61, 60, 64, 65), (28, 63, 67, 32), (63, 62, 66, 67), (32, 67, 64, 30), (66, 65, 109, 110), (23, 57, 61, 27), (57, 56, 60, 61), (24, 59, 63, 28), (59, 58, 62, 63), (19, 53, 57, 23), (53, 52, 56, 57), (15, 49, 53, 19), (49, 48, 52, 53), (16, 51, 55, 20), (51, 50, 54, 55), (20, 55, 59, 24), (55, 54, 58, 59), (107, 81, 51, 16), (4, 39, 49, 15), (39, 38, 48, 49), (2, 11, 46, 35), (35, 46, 47, 34), (4, 13, 44, 39), (39, 44, 45, 38), (2, 35, 43, 8), (35, 34, 42, 43), (7, 37, 40, 5), (37, 36, 41, 40), (13, 5, 40, 44), (44, 40, 41, 45), (11, 3, 36, 46), (46, 36, 37, 47), (51, 69, 68, 50), (69, 71, 70, 68), (82, 73, 72, 83), (98, 75, 74, 99), (84, 77, 76, 85), (77, 79, 78, 76), (79, 81, 80, 78), (50, 102, 78, 80), (104, 79, 77, 103), (103, 105, 82, 71), (106, 99, 74, 85), (102, 101, 76, 78), (105, 98, 73, 82), (104, 69, 51), (101, 106, 85, 76), (84, 88, 87, 75), (71, 82, 83, 70), (86, 90, 93, 89), (85, 89, 88, 84), (75, 87, 86, 74), (74, 86, 89, 85), (93, 97, 96, 92), (87, 91, 90, 86), (89, 93, 92, 88), (88, 92, 91, 87), (95, 94, 97, 96), (92, 96, 95, 91), (90, 94, 97, 93), (91, 95, 94, 90), (70, 83, 106, 101), (79, 104, 51, 81), (84, 75, 98, 105), (68, 70, 101, 102), (83, 72, 99, 106), (77, 84, 105, 103), (69, 104, 103, 71), (50, 68, 102), (73, 98, 99, 72), (43, 42, 80, 81), (8, 43, 81, 107), (0, 8, 107), (42, 9, 100, 80), (9, 4, 100), (114, 115, 123, 122), (67, 66, 110, 111), (65, 64, 108, 109), (64, 67, 111, 108), (115, 114, 113, 112), (109, 108, 116, 117), (113, 114, 122, 121), (108, 111, 119, 116), (116, 119, 123, 120), (117, 116, 120, 121), (118, 117, 121, 122), (119, 118, 122, 123), (110, 109, 117, 118), (111, 110, 118, 119), (115, 112, 120, 123), (112, 113, 121, 120)])
_uv = me_cube_002.uv_layers.new(name='UVMap')
_uv.uv.foreach_set('vector', [0.4835, 0.7689, 0.4835, 0.7689, 0.4835, 0.7694, 0.4834, 0.7694, 0.4838, 0.7691, 0.4838, 0.7691, 0.4838, 0.7691, 0.4838, 0.7691, 0.4838, 0.7696, 0.4839, 0.7696, 0.4839, 0.7697, 0.4838, 0.7697, 0.4837, 0.7692, 0.4837, 0.7693, 0.4837, 0.7693, 0.4836, 0.7693, 0.4832, 0.7689, 0.4832, 0.7689, 0.4832, 0.7694, 0.4832, 0.7694, 0.4832, 0.7694, 0.4832, 0.7694, 0.4832, 0.7697, 0.4832, 0.7697, 0.4837, 0.7689, 0.4837, 0.7689, 0.4837, 0.7694, 0.4837, 0.7694, 0.4834, 0.769, 0.4835, 0.7689, 0.4834, 0.7691, 0.4837, 0.7689, 0.4837, 0.7689, 0.4837, 0.7694, 0.4837, 0.7692, 0.4838, 0.7691, 0.4837, 0.7691, 0.4838, 0.7691, 0.4838, 0.7691, 0.4837, 0.7692, 0.4837, 0.7694, 0.4837, 0.7693, 0.4838, 0.7691, 0.4838, 0.7691, 0.4838, 0.7691, 0.4838, 0.7691, 0.4834, 0.7691, 0.4835, 0.7689, 0.4834, 0.7694, 0.4834, 0.7694, 0.4836, 0.7693, 0.4837, 0.7693, 0.4836, 0.7694, 0.4835, 0.7693, 0.4835, 0.7695, 0.4835, 0.7694, 0.4835, 0.7694, 0.4835, 0.7695, 0.4832, 0.7695, 0.4832, 0.7694, 0.4833, 0.7694, 0.4833, 0.7695, 0.4834, 0.769, 0.4834, 0.7691, 0.4834, 0.7691, 0.4834, 0.769, 0.4834, 0.7695, 0.4834, 0.7694, 0.4834, 0.7694, 0.4834, 0.7695, 0.4834, 0.769, 0.4834, 0.7691, 0.4833, 0.769, 0.4833, 0.769, 0.4833, 0.7695, 0.4833, 0.7694, 0.4834, 0.7694, 0.4834, 0.7695, 0.4835, 0.7695, 0.4835, 0.7694, 0.4836, 0.7694, 0.4836, 0.7695, 0.4835, 0.7693, 0.4835, 0.7694, 0.4835, 0.7694, 0.4835, 0.7693, 0.4836, 0.7695, 0.4836, 0.7694, 0.4836, 0.7694, 0.4836, 0.7695, 0.4835, 0.7693, 0.4836, 0.7694, 0.4835, 0.7694, 0.4835, 0.7693, 0.4833, 0.769, 0.4833, 0.769, 0.4832, 0.769, 0.4833, 0.7689, 0.4835, 0.7693, 0.4835, 0.7694, 0.4835, 0.7694, 0.4835, 0.7693, 0.4833, 0.7689, 0.4832, 0.769, 0.4832, 0.769, 0.4832, 0.7689, 0.4834, 0.7695, 0.4834, 0.7694, 0.4834, 0.7694, 0.4834, 0.7695, 0.4836, 0.7695, 0.4836, 0.7694, 0.4837, 0.7694, 0.4837, 0.7695, 0.4834, 0.7698, 0.4834, 0.7698, 0.4834, 0.7697, 0.4834, 0.7697, 0.4832, 0.7689, 0.4832, 0.769, 0.4832, 0.769, 0.4832, 0.7689, 0.4834, 0.7695, 0.4834, 0.7694, 0.4835, 0.7694, 0.4835, 0.7695, 0.4835, 0.7698, 0.4835, 0.7698, 0.4835, 0.7698, 0.4835, 0.7698, 0.4834, 0.7697, 0.4834, 0.7697, 0.4834, 0.7697, 0.4834, 0.7697, 0.4837, 0.7696, 0.4837, 0.7695, 0.4837, 0.7695, 0.4837, 0.7696, 0.4834, 0.7697, 0.4834, 0.7696, 0.4835, 0.7696, 0.4835, 0.7697, 0.4834, 0.7696, 0.4834, 0.7695, 0.4835, 0.7695, 0.4835, 0.7696, 0.4835, 0.7697, 0.4835, 0.7697, 0.4835, 0.7698, 0.4835, 0.7698, 0.4837, 0.7697, 0.4837, 0.7698, 0.4837, 0.7698, 0.4837, 0.7697, 0.4836, 0.7697, 0.4836, 0.7696, 0.4837, 0.7696, 0.4837, 0.7697, 0.4836, 0.7696, 0.4836, 0.7695, 0.4837, 0.7695, 0.4837, 0.7696, 0.4834, 0.7697, 0.4834, 0.7696, 0.4834, 0.7696, 0.4834, 0.7697, 0.4834, 0.7696, 0.4834, 0.7695, 0.4834, 0.7695, 0.4834, 0.7696, 0.4836, 0.7697, 0.4836, 0.7696, 0.4836, 0.7696, 0.4836, 0.7697, 0.4836, 0.7696, 0.4836, 0.7695, 0.4836, 0.7695, 0.4836, 0.7696, 0.4835, 0.7697, 0.4835, 0.7696, 0.4836, 0.7696, 0.4836, 0.7697, 0.4835, 0.7696, 0.4835, 0.7695, 0.4836, 0.7695, 0.4836, 0.7696, 0.4833, 0.7697, 0.4833, 0.7696, 0.4834, 0.7696, 0.4834, 0.7697, 0.4833, 0.7696, 0.4833, 0.7695, 0.4834, 0.7695, 0.4834, 0.7696, 0.4834, 0.7697, 0.4834, 0.7696, 0.4834, 0.7696, 0.4834, 0.7697, 0.4834, 0.7696, 0.4834, 0.7695, 0.4834, 0.7695, 0.4834, 0.7696, 0.4832, 0.7697, 0.4832, 0.7696, 0.4833, 0.7696, 0.4833, 0.7697, 0.4835, 0.7697, 0.4835, 0.7696, 0.4835, 0.7696, 0.4835, 0.7697, 0.4835, 0.7696, 0.4835, 0.7695, 0.4835, 0.7695, 0.4835, 0.7696, 0.4838, 0.7694, 0.4838, 0.7694, 0.4838, 0.7693, 0.4838, 0.7693, 0.4838, 0.7693, 0.4838, 0.7693, 0.4838, 0.7691, 0.4838, 0.7691, 0.4838, 0.7694, 0.4838, 0.7694, 0.4837, 0.7693, 0.4838, 0.7693, 0.4838, 0.7693, 0.4837, 0.7693, 0.4837, 0.7691, 0.4838, 0.7691, 0.4829, 0.7694, 0.483, 0.7694, 0.483, 0.7697, 0.4829, 0.7697, 0.483, 0.7694, 0.4832, 0.7694, 0.4832, 0.7697, 0.483, 0.7697, 0.4829, 0.7689, 0.483, 0.7689, 0.483, 0.7694, 0.4829, 0.7694, 0.483, 0.7689, 0.4832, 0.7689, 0.4832, 0.7694, 0.483, 0.7694, 0.4838, 0.7694, 0.4839, 0.7694, 0.4839, 0.7695, 0.4838, 0.7695, 0.4838, 0.7695, 0.4839, 0.7695, 0.4839, 0.7696, 0.4838, 0.7696, 0.4838, 0.7694, 0.4838, 0.7694, 0.4838, 0.7693, 0.4838, 0.7693, 0.4838, 0.7693, 0.4838, 0.7693, 0.4838, 0.7691, 0.4838, 0.7691, 0.4839, 0.7689, 0.4839, 0.7689, 0.4839, 0.769, 0.4839, 0.7691, 0.4839, 0.7689, 0.4838, 0.7689, 0.4838, 0.769, 0.4839, 0.769, 0.4838, 0.7689, 0.4837, 0.7689, 0.4837, 0.769, 0.4838, 0.769, 0.4833, 0.7698, 0.4833, 0.7698, 0.4833, 0.7697, 0.4833, 0.7697, 0.4832, 0.7698, 0.4833, 0.7698, 0.4833, 0.7697, 0.4832, 0.7697, 0.4833, 0.7698, 0.4833, 0.7698, 0.4833, 0.7697, 0.4833, 0.7697, 0.4839, 0.7692, 0.4839, 0.7693, 0.4839, 0.7691, 0.4839, 0.7691, 0.4838, 0.7691, 0.4838, 0.7691, 0.4839, 0.7691, 0.4839, 0.7691, 0.4836, 0.7698, 0.4836, 0.7698, 0.4836, 0.7698, 0.4836, 0.7698, 0.4838, 0.7689, 0.4838, 0.7689, 0.4838, 0.7689, 0.4838, 0.7689, 0.4834, 0.7698, 0.4834, 0.7698, 0.4835, 0.7698, 0.4835, 0.7698, 0.4834, 0.7697, 0.4834, 0.7697, 0.4834, 0.7697, 0.4835, 0.7697, 0.4838, 0.7689, 0.4837, 0.7689, 0.4837, 0.7689, 0.4838, 0.7689, 0.4839, 0.7689, 0.4839, 0.7689, 0.4839, 0.7689, 0.4834, 0.7697, 0.4834, 0.7698, 0.4835, 0.7698, 0.4834, 0.7697, 0.483, 0.7697, 0.483, 0.7697, 0.483, 0.7697, 0.483, 0.7697, 0.4838, 0.7689, 0.4838, 0.7689, 0.4838, 0.769, 0.4838, 0.769, 0.4837, 0.7697, 0.4837, 0.7697, 0.4837, 0.7697, 0.4837, 0.7697, 0.4835, 0.7698, 0.4835, 0.7698, 0.4835, 0.7697, 0.4835, 0.7697, 0.4833, 0.7698, 0.4833, 0.7698, 0.4833, 0.7697, 0.4833, 0.7697, 0.483, 0.7697, 0.483, 0.7697, 0.483, 0.7697, 0.483, 0.7697, 0.483, 0.7698, 0.483, 0.7698, 0.483, 0.7697, 0.483, 0.7697, 0.4833, 0.7698, 0.4834, 0.7698, 0.4834, 0.7697, 0.4833, 0.7697, 0.4835, 0.7698, 0.4836, 0.7698, 0.4836, 0.7697, 0.4835, 0.7697, 0.4829, 0.7697, 0.4829, 0.7697, 0.4829, 0.7697, 0.4829, 0.7697, 0.4836, 0.7698, 0.4836, 0.7697, 0.4836, 0.7697, 0.4836, 0.7698, 0.4829, 0.7697, 0.4829, 0.7697, 0.483, 0.7697, 0.4829, 0.7697, 0.4837, 0.7697, 0.4836, 0.7697, 0.4837, 0.7697, 0.4837, 0.7697, 0.4834, 0.7698, 0.4834, 0.7698, 0.4834, 0.7697, 0.4834, 0.7697, 0.4838, 0.769, 0.4838, 0.769, 0.4838, 0.7691, 0.4838, 0.7691, 0.4839, 0.7692, 0.4838, 0.7692, 0.4838, 0.7693, 0.4839, 0.7693, 0.4836, 0.7697, 0.4836, 0.7697, 0.4836, 0.7697, 0.4836, 0.7697, 0.4839, 0.769, 0.4838, 0.769, 0.4838, 0.7691, 0.4839, 0.7691, 0.4838, 0.769, 0.4837, 0.769, 0.4837, 0.7691, 0.4838, 0.7691, 0.4836, 0.7698, 0.4836, 0.7697, 0.4836, 0.7697, 0.4836, 0.7698, 0.4839, 0.7689, 0.4839, 0.7689, 0.4838, 0.7689, 0.4838, 0.7689, 0.4839, 0.7691, 0.4839, 0.769, 0.4839, 0.7691, 0.4833, 0.7698, 0.4833, 0.7698, 0.4833, 0.7697, 0.4833, 0.7697, 0.4832, 0.7696, 0.4832, 0.7695, 0.4832, 0.7695, 0.4832, 0.7696, 0.4832, 0.7697, 0.4832, 0.7696, 0.4832, 0.7696, 0.4832, 0.7697, 0.4834, 0.769, 0.4834, 0.7691, 0.4834, 0.7691, 0.4832, 0.7695, 0.4832, 0.7694, 0.4832, 0.7694, 0.4832, 0.7695, 0.4837, 0.7692, 0.4837, 0.7693, 0.4837, 0.7692, 0.4838, 0.7698, 0.4838, 0.7696, 0.4838, 0.7696, 0.4838, 0.7698, 0.4835, 0.7696, 0.4835, 0.7695, 0.4835, 0.7695, 0.4835, 0.7696, 0.4837, 0.7696, 0.4837, 0.7695, 0.4837, 0.7695, 0.4837, 0.7696, 0.4835, 0.7697, 0.4835, 0.7698, 0.4835, 0.7698, 0.4835, 0.7697, 0.4838, 0.7696, 0.4838, 0.7698, 0.4837, 0.7698, 0.4837, 0.7696, 0.4837, 0.7694, 0.4837, 0.7696, 0.4837, 0.7696, 0.4837, 0.7694, 0.4837, 0.7698, 0.4838, 0.7698, 0.4838, 0.7698, 0.4837, 0.7698, 0.4837, 0.7696, 0.4838, 0.7696, 0.4838, 0.7696, 0.4837, 0.7696, 0.4837, 0.7697, 0.4837, 0.7698, 0.4837, 0.7698, 0.4837, 0.7697, 0.4835, 0.7694, 0.4835, 0.7696, 0.4835, 0.7696, 0.4835, 0.7694, 0.4838, 0.7693, 0.4838, 0.7694, 0.4838, 0.7694, 0.4838, 0.7693, 0.4835, 0.7696, 0.4835, 0.7698, 0.4835, 0.7698, 0.4835, 0.7696, 0.4838, 0.7694, 0.4837, 0.7694, 0.4837, 0.7694, 0.4838, 0.7694, 0.4838, 0.7696, 0.4838, 0.7694, 0.4838, 0.7694, 0.4838, 0.7696, 0.4838, 0.7696, 0.4837, 0.7696, 0.4837, 0.7696, 0.4838, 0.7696, 0.4837, 0.7696, 0.4837, 0.7698, 0.4837, 0.7698, 0.4837, 0.7696])
me_cube_002.materials.append(mat_material)
me_cube_002.use_remesh_fix_poles = True
me_cube_002.use_remesh_preserve_attributes = False
me_cube_002.update()
me_cylinder = bpy.data.meshes.new('Cylinder')
me_cylinder.from_pydata([(2.455e-18, 0.1152, 0.01465), (2.455e-18, 0.06956, 0.01601), (0.003707, 0.1152, 0.01311), (0.004665, 0.06956, 0.01407), (0.005243, 0.1152, 0.009407), (0.006598, 0.06956, 0.009407), (0.003707, 0.1152, 0.0057), (0.004665, 0.06956, 0.004742), (-5.768e-10, 0.1152, 0.004165), (-5.768e-10, 0.06956, 0.00281), (-0.003707, 0.1152, 0.0057), (-0.004665, 0.06956, 0.004742), (-0.005243, 0.1152, 0.009407), (-0.006598, 0.06956, 0.009407), (-0.003707, 0.1152, 0.01311), (-0.004665, 0.06956, 0.01407), (2.455e-18, 0.1152, 0.01601), (0.004665, 0.1152, 0.01407), (0.006598, 0.1152, 0.009407), (0.004665, 0.1152, 0.004742), (-5.768e-10, 0.1152, 0.00281), (-0.004665, 0.1152, 0.004742), (-0.006598, 0.1152, 0.009407), (-0.004665, 0.1152, 0.01407), (-9.866e-11, 0.09254, 0.01204), (0.001859, 0.09254, 0.01127), (0.002629, 0.09254, 0.009407), (0.001859, 0.09254, 0.007549), (-3.879e-10, 0.09254, 0.006779), (-0.001859, 0.09254, 0.007549), (-0.002629, 0.09254, 0.009407), (-0.001859, 0.09254, 0.01127)], [], [(16, 1, 3, 17), (17, 3, 5, 18), (18, 5, 7, 19), (19, 7, 9, 20), (20, 9, 11, 21), (21, 11, 13, 22), (22, 13, 15, 23), (23, 15, 1, 16), (14, 0, 24, 31), (2, 0, 16, 17), (4, 2, 17, 18), (6, 4, 18, 19), (8, 6, 19, 20), (10, 8, 20, 21), (12, 10, 21, 22), (14, 12, 22, 23), (0, 14, 23, 16), (10, 12, 30, 29), (6, 8, 28, 27), (2, 4, 26, 25), (12, 14, 31, 30), (8, 10, 29, 28), (4, 6, 27, 26), (0, 2, 25, 24)])
_uv = me_cylinder.uv_layers.new(name='UVMap')
_uv.uv.foreach_set('vector', [0.5674, 0.6902, 0.5674, 0.6881, 0.5676, 0.6881, 0.5676, 0.6902, 0.5676, 0.6902, 0.5676, 0.6881, 0.5679, 0.6881, 0.5679, 0.6902, 0.5674, 0.6881, 0.5674, 0.6902, 0.5673, 0.6902, 0.5673, 0.6881, 0.5673, 0.6881, 0.5673, 0.6902, 0.567, 0.6902, 0.567, 0.6881, 0.567, 0.6881, 0.567, 0.6902, 0.5669, 0.6902, 0.5669, 0.6881, 0.5669, 0.6881, 0.5669, 0.6902, 0.5666, 0.6902, 0.5666, 0.6881, 0.5666, 0.6881, 0.5666, 0.6902, 0.5665, 0.6902, 0.5665, 0.6881, 0.5681, 0.6881, 0.5681, 0.6902, 0.5679, 0.6902, 0.5679, 0.6881, 0.5682, 0.6892, 0.5684, 0.6892, 0.5683, 0.6902, 0.5682, 0.6902, 0.5681, 0.6904, 0.5681, 0.6906, 0.5681, 0.6906, 0.5681, 0.6904, 0.5683, 0.6903, 0.5681, 0.6904, 0.5681, 0.6904, 0.5683, 0.6902, 0.5685, 0.6903, 0.5683, 0.6903, 0.5683, 0.6902, 0.5685, 0.6902, 0.5686, 0.6904, 0.5685, 0.6903, 0.5685, 0.6902, 0.5687, 0.6904, 0.5686, 0.6906, 0.5686, 0.6904, 0.5687, 0.6904, 0.5687, 0.6906, 0.5685, 0.6907, 0.5686, 0.6906, 0.5687, 0.6906, 0.5685, 0.6908, 0.5683, 0.6907, 0.5685, 0.6907, 0.5685, 0.6908, 0.5683, 0.6908, 0.5681, 0.6906, 0.5683, 0.6907, 0.5683, 0.6908, 0.5681, 0.6906, 0.5685, 0.6881, 0.5687, 0.6881, 0.5687, 0.6892, 0.5686, 0.6892, 0.5682, 0.6881, 0.5684, 0.6881, 0.5683, 0.6892, 0.5682, 0.6892, 0.5685, 0.6892, 0.5687, 0.6892, 0.5687, 0.6902, 0.5686, 0.6902, 0.5681, 0.6892, 0.5682, 0.6892, 0.5682, 0.6902, 0.5682, 0.6902, 0.5684, 0.6881, 0.5685, 0.6881, 0.5686, 0.6892, 0.5685, 0.6892, 0.5681, 0.6881, 0.5682, 0.6881, 0.5682, 0.6892, 0.5682, 0.6892, 0.5684, 0.6892, 0.5685, 0.6892, 0.5686, 0.6902, 0.5685, 0.6902])
me_cylinder.materials.append(mat_material)
me_cylinder.use_remesh_fix_poles = True
me_cylinder.use_remesh_preserve_attributes = False
me_cylinder.update()
me_cube_006 = bpy.data.meshes.new('Cube.006')
me_cube_006.from_pydata([(-0.002165, 0.004953, -0.02127), (-0.002165, -0.002232, -0.01682), (-0.002165, 0.01315, -0.01738), (-0.002165, 0.0126, -0.006034), (0.002165, 0.004953, -0.02127), (0.002165, -0.002232, -0.01682), (0.002165, 0.01315, -0.01738), (0.002165, 0.0126, -0.006034), (-0.002165, 0.009506, -0.02644), (-0.002165, 0.01365, -0.02266), (0.002165, 0.009506, -0.02644), (0.002165, 0.01365, -0.02266), (-0.002165, 0.01524, -0.03247), (-0.002165, 0.01723, -0.02846), (0.002165, 0.01524, -0.03247), (0.002165, 0.01723, -0.02846), (-0.002165, 0.02037, -0.03354), (-0.002165, 0.02071, -0.03184), (0.002165, 0.02037, -0.03354), (0.002165, 0.02071, -0.03184)], [], [(0, 1, 3, 2), (2, 3, 7, 6), (6, 7, 5, 4), (4, 5, 1, 0), (4, 0, 8, 10), (11, 10, 14, 15), (2, 6, 11, 9), (0, 2, 9, 8), (6, 4, 10, 11), (14, 12, 16, 18), (8, 9, 13, 12), (10, 8, 12, 14), (9, 11, 15, 13), (17, 19, 18, 16), (13, 15, 19, 17), (15, 14, 18, 19), (12, 13, 17, 16)])
_uv = me_cube_006.uv_layers.new(name='UVMap')
_uv.uv.foreach_set('vector', [0.5194, 0.7225, 0.5195, 0.7227, 0.5191, 0.7227, 0.5193, 0.7225, 0.5197, 0.7224, 0.5197, 0.7227, 0.5195, 0.7227, 0.5195, 0.7224, 0.519, 0.7225, 0.5191, 0.7227, 0.5188, 0.7227, 0.5188, 0.7225, 0.519, 0.723, 0.519, 0.7232, 0.5188, 0.7232, 0.5188, 0.723, 0.519, 0.723, 0.5188, 0.723, 0.5188, 0.7229, 0.519, 0.7229, 0.519, 0.7224, 0.5188, 0.7224, 0.5189, 0.7222, 0.5189, 0.7222, 0.5197, 0.7224, 0.5195, 0.7224, 0.5195, 0.7223, 0.5197, 0.7223, 0.5194, 0.7225, 0.5193, 0.7225, 0.5193, 0.7224, 0.5194, 0.7224, 0.519, 0.7225, 0.5188, 0.7225, 0.5188, 0.7224, 0.519, 0.7224, 0.519, 0.7228, 0.5188, 0.7228, 0.5188, 0.7227, 0.519, 0.7227, 0.5194, 0.7224, 0.5193, 0.7224, 0.5193, 0.7222, 0.5194, 0.7222, 0.519, 0.7229, 0.5188, 0.7229, 0.5188, 0.7228, 0.519, 0.7228, 0.5197, 0.7223, 0.5195, 0.7223, 0.5195, 0.7222, 0.5197, 0.7222, 0.5197, 0.7222, 0.5195, 0.7222, 0.5195, 0.7221, 0.5197, 0.7221, 0.5197, 0.7222, 0.5195, 0.7222, 0.5195, 0.7222, 0.5197, 0.7222, 0.5189, 0.7222, 0.5189, 0.7222, 0.5189, 0.7221, 0.519, 0.7221, 0.5194, 0.7222, 0.5193, 0.7222, 0.5193, 0.7221, 0.5193, 0.7221])
me_cube_006.materials.append(mat_material)
me_cube_006.use_remesh_fix_poles = True
me_cube_006.use_remesh_preserve_attributes = False
me_cube_006.update()

# ---- objects
ob_slide = bpy.data.objects.new('Slide', me_cube_001)
ob_grip = bpy.data.objects.new('Grip', me_cube_002)
ob_muzzle = bpy.data.objects.new('Muzzle', me_cylinder)
ob_trigger = bpy.data.objects.new('Trigger', me_cube_006)

# ---- transforms, parenting, visibility, modifiers, constraints
ob_slide.location = (0.0, 0.0, 0.0)
ob_grip.location = (0.0, 0.0, 0.0)
ob_muzzle.location = (0.0, 0.0, 0.0)
ob_trigger.location = (0.0, 0.0, 0.0)

# ---- collection membership
col_collection.objects.link(ob_slide)
col_collection.objects.link(ob_grip)
col_collection.objects.link(ob_muzzle)
col_collection.objects.link(ob_trigger)

# ---- scene / render settings (as saved in the file)
scene.frame_start = 1; scene.frame_end = 250; scene.frame_set(1)
scene.render.engine = 'BLENDER_EEVEE_NEXT'
scene.cycles.sampling_pattern = 'TABULATED_SOBOL'
scene.cycles.use_light_tree = False
scene.view_settings.view_transform = 'Filmic'
bpy.context.view_layer.update()

# ---- added for rendering (the .blend has no active camera and no usable light): camera, sun
cam_auto = bpy.data.cameras.new('AutoCamera')
cam_auto.lens = 50.0
cam_auto.sensor_width = 36.0
cam_auto.clip_end = 1000.0
ob_auto_camera = bpy.data.objects.new('AutoCamera', cam_auto)
scene.collection.objects.link(ob_auto_camera)
ob_auto_camera.location = (0.212703, -0.235725, 0.131682)
ob_auto_camera.rotation_euler = (1.09748, -7.21219e-08, 0.694738)
scene.camera = ob_auto_camera
light_auto_sun = bpy.data.lights.new('AutoSun', 'SUN')
light_auto_sun.energy = 3.0
light_auto_sun.angle = 0.0523599
ob_auto_sun = bpy.data.objects.new('AutoSun', light_auto_sun)
scene.collection.objects.link(ob_auto_sun)
ob_auto_sun.rotation_euler = (0.872665, 0.174533, 0.523599)
bpy.context.view_layer.update()
